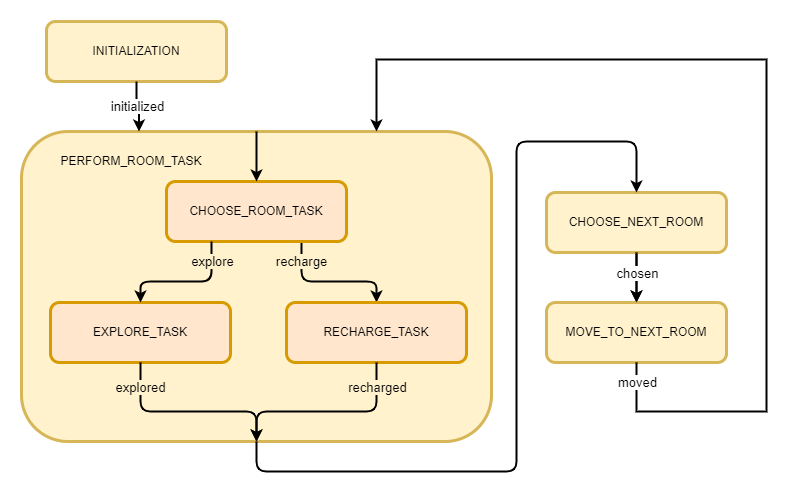

The diagram above was exported from draw.io. Its source (the exported page's mxGraphModel, read from the mxfile embedded in the PNG):
<mxGraphModel dx="1422" dy="697" grid="1" gridSize="10" guides="1" tooltips="1" connect="1" arrows="1" fold="1" page="1" pageScale="1" pageWidth="1200" pageHeight="1920" math="0" shadow="0">
  <root>
    <mxCell id="0" />
    <mxCell id="1" parent="0" />
    <mxCell id="S9tY4E1CxNNe-OJlxnan-8" value="PERFORM_ROOM_TASK" style="rounded=1;whiteSpace=wrap;html=1;spacing=2;spacingLeft=-250;spacingTop=-250;fillColor=#fff2cc;strokeColor=#d6b656;strokeWidth=3;" parent="1" vertex="1">
      <mxGeometry x="205" y="280" width="470" height="310" as="geometry" />
    </mxCell>
    <mxCell id="S9tY4E1CxNNe-OJlxnan-14" style="edgeStyle=elbowEdgeStyle;orthogonalLoop=1;jettySize=auto;elbow=vertical;html=1;exitX=0.75;exitY=1;exitDx=0;exitDy=0;strokeWidth=2;" parent="1" source="S9tY4E1CxNNe-OJlxnan-2" target="S9tY4E1CxNNe-OJlxnan-4" edge="1">
      <mxGeometry relative="1" as="geometry">
        <Array as="points">
          <mxPoint x="560" y="430" />
        </Array>
      </mxGeometry>
    </mxCell>
    <mxCell id="S9tY4E1CxNNe-OJlxnan-15" value="recharge" style="edgeLabel;html=1;align=center;verticalAlign=middle;resizable=0;points=[];labelBackgroundColor=#FFF2CC;fontSize=13;" parent="S9tY4E1CxNNe-OJlxnan-14" vertex="1" connectable="0">
      <mxGeometry x="-0.1527" relative="1" as="geometry">
        <mxPoint x="-19" y="-21" as="offset" />
      </mxGeometry>
    </mxCell>
    <mxCell id="S9tY4E1CxNNe-OJlxnan-2" value="CHOOSE_ROOM_TASK" style="rounded=1;whiteSpace=wrap;html=1;fillColor=#ffe6cc;strokeColor=#d79b00;strokeWidth=3;" parent="1" vertex="1">
      <mxGeometry x="350" y="330" width="180" height="60" as="geometry" />
    </mxCell>
    <mxCell id="S9tY4E1CxNNe-OJlxnan-3" value="EXPLORE_TASK" style="rounded=1;whiteSpace=wrap;html=1;fillColor=#ffe6cc;strokeColor=#d79b00;strokeWidth=3;" parent="1" vertex="1">
      <mxGeometry x="234" y="451" width="180" height="60" as="geometry" />
    </mxCell>
    <mxCell id="S9tY4E1CxNNe-OJlxnan-4" value="RECHARGE_TASK" style="rounded=1;whiteSpace=wrap;html=1;fillColor=#ffe6cc;strokeColor=#d79b00;strokeWidth=3;" parent="1" vertex="1">
      <mxGeometry x="470" y="451" width="180" height="60" as="geometry" />
    </mxCell>
    <mxCell id="FKous3slSzBCkyyg_zv2-5" value="" style="edgeStyle=orthogonalEdgeStyle;rounded=0;orthogonalLoop=1;jettySize=auto;html=1;strokeWidth=2;fontSize=13;" parent="1" source="S9tY4E1CxNNe-OJlxnan-6" target="S9tY4E1CxNNe-OJlxnan-7" edge="1">
      <mxGeometry relative="1" as="geometry" />
    </mxCell>
    <mxCell id="S9tY4E1CxNNe-OJlxnan-6" value="CHOOSE_NEXT_ROOM" style="rounded=1;whiteSpace=wrap;html=1;fillColor=#fff2cc;strokeColor=#d6b656;strokeWidth=3;" parent="1" vertex="1">
      <mxGeometry x="730" y="341" width="180" height="60" as="geometry" />
    </mxCell>
    <mxCell id="S9tY4E1CxNNe-OJlxnan-7" value="MOVE_TO_NEXT_ROOM" style="rounded=1;whiteSpace=wrap;html=1;fillColor=#fff2cc;strokeColor=#d6b656;strokeWidth=3;" parent="1" vertex="1">
      <mxGeometry x="730" y="451" width="180" height="60" as="geometry" />
    </mxCell>
    <mxCell id="S9tY4E1CxNNe-OJlxnan-10" value="" style="endArrow=classic;html=1;edgeStyle=elbowEdgeStyle;entryX=0.5;entryY=0;entryDx=0;entryDy=0;elbow=vertical;exitX=0.25;exitY=1;exitDx=0;exitDy=0;strokeWidth=2;" parent="1" source="S9tY4E1CxNNe-OJlxnan-2" target="S9tY4E1CxNNe-OJlxnan-3" edge="1">
      <mxGeometry width="50" height="50" relative="1" as="geometry">
        <mxPoint x="400" y="420" as="sourcePoint" />
        <mxPoint x="460" y="500" as="targetPoint" />
        <Array as="points">
          <mxPoint x="360" y="430" />
        </Array>
      </mxGeometry>
    </mxCell>
    <mxCell id="S9tY4E1CxNNe-OJlxnan-11" value="explore" style="edgeLabel;html=1;align=center;verticalAlign=middle;resizable=0;points=[];labelBackgroundColor=#FFF2CC;fontSize=13;" parent="S9tY4E1CxNNe-OJlxnan-10" vertex="1" connectable="0">
      <mxGeometry x="-0.1647" y="2" relative="1" as="geometry">
        <mxPoint x="15" y="-23" as="offset" />
      </mxGeometry>
    </mxCell>
    <mxCell id="S9tY4E1CxNNe-OJlxnan-16" value="INITIALIZATION" style="rounded=1;whiteSpace=wrap;html=1;fillColor=#fff2cc;strokeColor=#d6b656;strokeWidth=3;" parent="1" vertex="1">
      <mxGeometry x="230" y="170" width="180" height="60" as="geometry" />
    </mxCell>
    <mxCell id="S9tY4E1CxNNe-OJlxnan-17" value="" style="endArrow=classic;html=1;exitX=0.5;exitY=1;exitDx=0;exitDy=0;entryX=0.25;entryY=0;entryDx=0;entryDy=0;edgeStyle=orthogonalEdgeStyle;strokeWidth=2;" parent="1" source="S9tY4E1CxNNe-OJlxnan-16" target="S9tY4E1CxNNe-OJlxnan-8" edge="1">
      <mxGeometry width="50" height="50" relative="1" as="geometry">
        <mxPoint x="400" y="420" as="sourcePoint" />
        <mxPoint x="510" y="280" as="targetPoint" />
      </mxGeometry>
    </mxCell>
    <mxCell id="S9tY4E1CxNNe-OJlxnan-18" value="initialized" style="edgeLabel;html=1;align=center;verticalAlign=middle;resizable=0;points=[];fontSize=13;" parent="S9tY4E1CxNNe-OJlxnan-17" vertex="1" connectable="0">
      <mxGeometry x="-0.3103" y="2" relative="1" as="geometry">
        <mxPoint x="-2" y="6" as="offset" />
      </mxGeometry>
    </mxCell>
    <mxCell id="S9tY4E1CxNNe-OJlxnan-19" value="" style="endArrow=classic;html=1;elbow=vertical;exitX=0.5;exitY=0;exitDx=0;exitDy=0;strokeWidth=2;" parent="1" source="S9tY4E1CxNNe-OJlxnan-8" target="S9tY4E1CxNNe-OJlxnan-2" edge="1">
      <mxGeometry width="50" height="50" relative="1" as="geometry">
        <mxPoint x="400" y="410" as="sourcePoint" />
        <mxPoint x="450" y="360" as="targetPoint" />
      </mxGeometry>
    </mxCell>
    <mxCell id="S9tY4E1CxNNe-OJlxnan-20" value="" style="endArrow=classic;html=1;elbow=vertical;exitX=0.5;exitY=1;exitDx=0;exitDy=0;edgeStyle=elbowEdgeStyle;strokeWidth=2;" parent="1" source="S9tY4E1CxNNe-OJlxnan-3" edge="1">
      <mxGeometry width="50" height="50" relative="1" as="geometry">
        <mxPoint x="324.0000000000001" y="516" as="sourcePoint" />
        <mxPoint x="440" y="590" as="targetPoint" />
        <Array as="points">
          <mxPoint x="410" y="560" />
          <mxPoint x="390" y="545" />
          <mxPoint x="380" y="555" />
        </Array>
      </mxGeometry>
    </mxCell>
    <mxCell id="FKous3slSzBCkyyg_zv2-1" value="explored" style="edgeLabel;html=1;align=center;verticalAlign=middle;resizable=0;points=[];labelBackgroundColor=#FFF2CC;fontSize=13;" parent="S9tY4E1CxNNe-OJlxnan-20" vertex="1" connectable="0">
      <mxGeometry x="-0.9282" y="1" relative="1" as="geometry">
        <mxPoint x="-2" y="17" as="offset" />
      </mxGeometry>
    </mxCell>
    <mxCell id="S9tY4E1CxNNe-OJlxnan-21" value="" style="endArrow=classic;html=1;elbow=vertical;exitX=0.5;exitY=1;exitDx=0;exitDy=0;edgeStyle=elbowEdgeStyle;strokeWidth=2;" parent="1" source="S9tY4E1CxNNe-OJlxnan-4" edge="1">
      <mxGeometry width="50" height="50" relative="1" as="geometry">
        <mxPoint x="560" y="516" as="sourcePoint" />
        <mxPoint x="440" y="590" as="targetPoint" />
        <Array as="points">
          <mxPoint x="460" y="560" />
          <mxPoint x="470" y="545" />
          <mxPoint x="480" y="555" />
        </Array>
      </mxGeometry>
    </mxCell>
    <mxCell id="FKous3slSzBCkyyg_zv2-2" value="recharged" style="edgeLabel;html=1;align=center;verticalAlign=middle;resizable=0;points=[];labelBackgroundColor=#FFF2CC;fontSize=13;" parent="S9tY4E1CxNNe-OJlxnan-21" vertex="1" connectable="0">
      <mxGeometry x="-0.877" y="-1" relative="1" as="geometry">
        <mxPoint x="1" y="12" as="offset" />
      </mxGeometry>
    </mxCell>
    <mxCell id="S9tY4E1CxNNe-OJlxnan-24" value="" style="endArrow=classic;html=1;elbow=vertical;exitX=0.5;exitY=1;exitDx=0;exitDy=0;strokeWidth=2;" parent="1" source="S9tY4E1CxNNe-OJlxnan-8" target="S9tY4E1CxNNe-OJlxnan-6" edge="1">
      <mxGeometry width="50" height="50" relative="1" as="geometry">
        <mxPoint x="430" y="670" as="sourcePoint" />
        <mxPoint x="480" y="620" as="targetPoint" />
        <Array as="points">
          <mxPoint x="440" y="620" />
          <mxPoint x="700" y="620" />
          <mxPoint x="700" y="290" />
          <mxPoint x="820" y="290" />
        </Array>
      </mxGeometry>
    </mxCell>
    <mxCell id="S9tY4E1CxNNe-OJlxnan-25" value="" style="endArrow=classic;html=1;elbow=vertical;exitX=0.5;exitY=1;exitDx=0;exitDy=0;entryX=0.5;entryY=0;entryDx=0;entryDy=0;strokeWidth=2;" parent="1" source="S9tY4E1CxNNe-OJlxnan-6" target="S9tY4E1CxNNe-OJlxnan-7" edge="1">
      <mxGeometry width="50" height="50" relative="1" as="geometry">
        <mxPoint x="810" y="391" as="sourcePoint" />
        <mxPoint x="860" y="341" as="targetPoint" />
      </mxGeometry>
    </mxCell>
    <mxCell id="S9tY4E1CxNNe-OJlxnan-26" value="chosen" style="edgeLabel;html=1;align=center;verticalAlign=middle;resizable=0;points=[];fontSize=13;" parent="S9tY4E1CxNNe-OJlxnan-25" vertex="1" connectable="0">
      <mxGeometry x="-0.4343" y="1" relative="1" as="geometry">
        <mxPoint x="-1" y="6" as="offset" />
      </mxGeometry>
    </mxCell>
    <mxCell id="FKous3slSzBCkyyg_zv2-3" value="" style="endArrow=classic;html=1;rounded=0;exitX=0.5;exitY=1;exitDx=0;exitDy=0;strokeWidth=2;" parent="1" source="S9tY4E1CxNNe-OJlxnan-7" edge="1">
      <mxGeometry width="50" height="50" relative="1" as="geometry">
        <mxPoint x="320" y="460" as="sourcePoint" />
        <mxPoint x="560" y="280" as="targetPoint" />
        <Array as="points">
          <mxPoint x="820" y="560" />
          <mxPoint x="950" y="560" />
          <mxPoint x="950" y="208" />
          <mxPoint x="560" y="208" />
        </Array>
      </mxGeometry>
    </mxCell>
    <mxCell id="FKous3slSzBCkyyg_zv2-4" value="moved" style="edgeLabel;html=1;align=center;verticalAlign=middle;resizable=0;points=[];fontSize=13;" parent="FKous3slSzBCkyyg_zv2-3" vertex="1" connectable="0">
      <mxGeometry x="-0.9791" relative="1" as="geometry">
        <mxPoint y="9" as="offset" />
      </mxGeometry>
    </mxCell>
  </root>
</mxGraphModel>